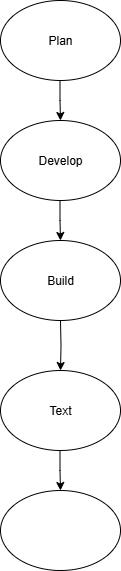

The diagram above was exported from draw.io. Its source (the exported page's mxGraphModel, read from the mxfile embedded in the PNG):
<mxGraphModel dx="1042" dy="562" grid="1" gridSize="10" guides="1" tooltips="1" connect="1" arrows="1" fold="1" page="1" pageScale="1" pageWidth="850" pageHeight="1100" math="0" shadow="0">
  <root>
    <mxCell id="0" />
    <mxCell id="1" parent="0" />
    <mxCell id="WawFi4T87yMAlRRCyX2w-1" value="Plan" style="ellipse;whiteSpace=wrap;html=1;fontStyle=0" parent="1" vertex="1">
      <mxGeometry x="290" y="40" width="120" height="80" as="geometry" />
    </mxCell>
    <mxCell id="y68SRS7lZA0w_DZK3oVH-10" value="" style="edgeStyle=orthogonalEdgeStyle;rounded=0;orthogonalLoop=1;jettySize=auto;html=1;" edge="1" parent="1" target="WawFi4T87yMAlRRCyX2w-4">
      <mxGeometry relative="1" as="geometry">
        <mxPoint x="350" y="360" as="sourcePoint" />
      </mxGeometry>
    </mxCell>
    <mxCell id="WawFi4T87yMAlRRCyX2w-4" value="Text" style="ellipse;whiteSpace=wrap;html=1;" parent="1" vertex="1">
      <mxGeometry x="290" y="410" width="120" height="80" as="geometry" />
    </mxCell>
    <mxCell id="WawFi4T87yMAlRRCyX2w-5" value="" style="ellipse;whiteSpace=wrap;html=1;" parent="1" vertex="1">
      <mxGeometry x="290" y="530" width="120" height="80" as="geometry" />
    </mxCell>
    <mxCell id="y68SRS7lZA0w_DZK3oVH-6" value="" style="endArrow=classic;html=1;rounded=0;" edge="1" parent="1">
      <mxGeometry width="50" height="50" relative="1" as="geometry">
        <mxPoint x="349.5" y="120" as="sourcePoint" />
        <mxPoint x="350" y="160" as="targetPoint" />
        <Array as="points">
          <mxPoint x="349.5" y="140" />
        </Array>
      </mxGeometry>
    </mxCell>
    <mxCell id="y68SRS7lZA0w_DZK3oVH-7" value="" style="endArrow=classic;html=1;rounded=0;" edge="1" parent="1">
      <mxGeometry width="50" height="50" relative="1" as="geometry">
        <mxPoint x="349.5" y="240" as="sourcePoint" />
        <mxPoint x="350" y="280" as="targetPoint" />
        <Array as="points">
          <mxPoint x="349.5" y="260" />
        </Array>
      </mxGeometry>
    </mxCell>
    <mxCell id="y68SRS7lZA0w_DZK3oVH-11" value="" style="endArrow=classic;html=1;rounded=0;" edge="1" parent="1">
      <mxGeometry width="50" height="50" relative="1" as="geometry">
        <mxPoint x="349.5" y="490" as="sourcePoint" />
        <mxPoint x="350" y="530" as="targetPoint" />
        <Array as="points">
          <mxPoint x="349.5" y="510" />
        </Array>
      </mxGeometry>
    </mxCell>
    <mxCell id="y68SRS7lZA0w_DZK3oVH-13" value="Develop" style="ellipse;whiteSpace=wrap;html=1;" vertex="1" parent="1">
      <mxGeometry x="290" y="160" width="120" height="80" as="geometry" />
    </mxCell>
    <mxCell id="y68SRS7lZA0w_DZK3oVH-14" value="Build" style="ellipse;whiteSpace=wrap;html=1;" vertex="1" parent="1">
      <mxGeometry x="290" y="280" width="120" height="80" as="geometry" />
    </mxCell>
  </root>
</mxGraphModel>